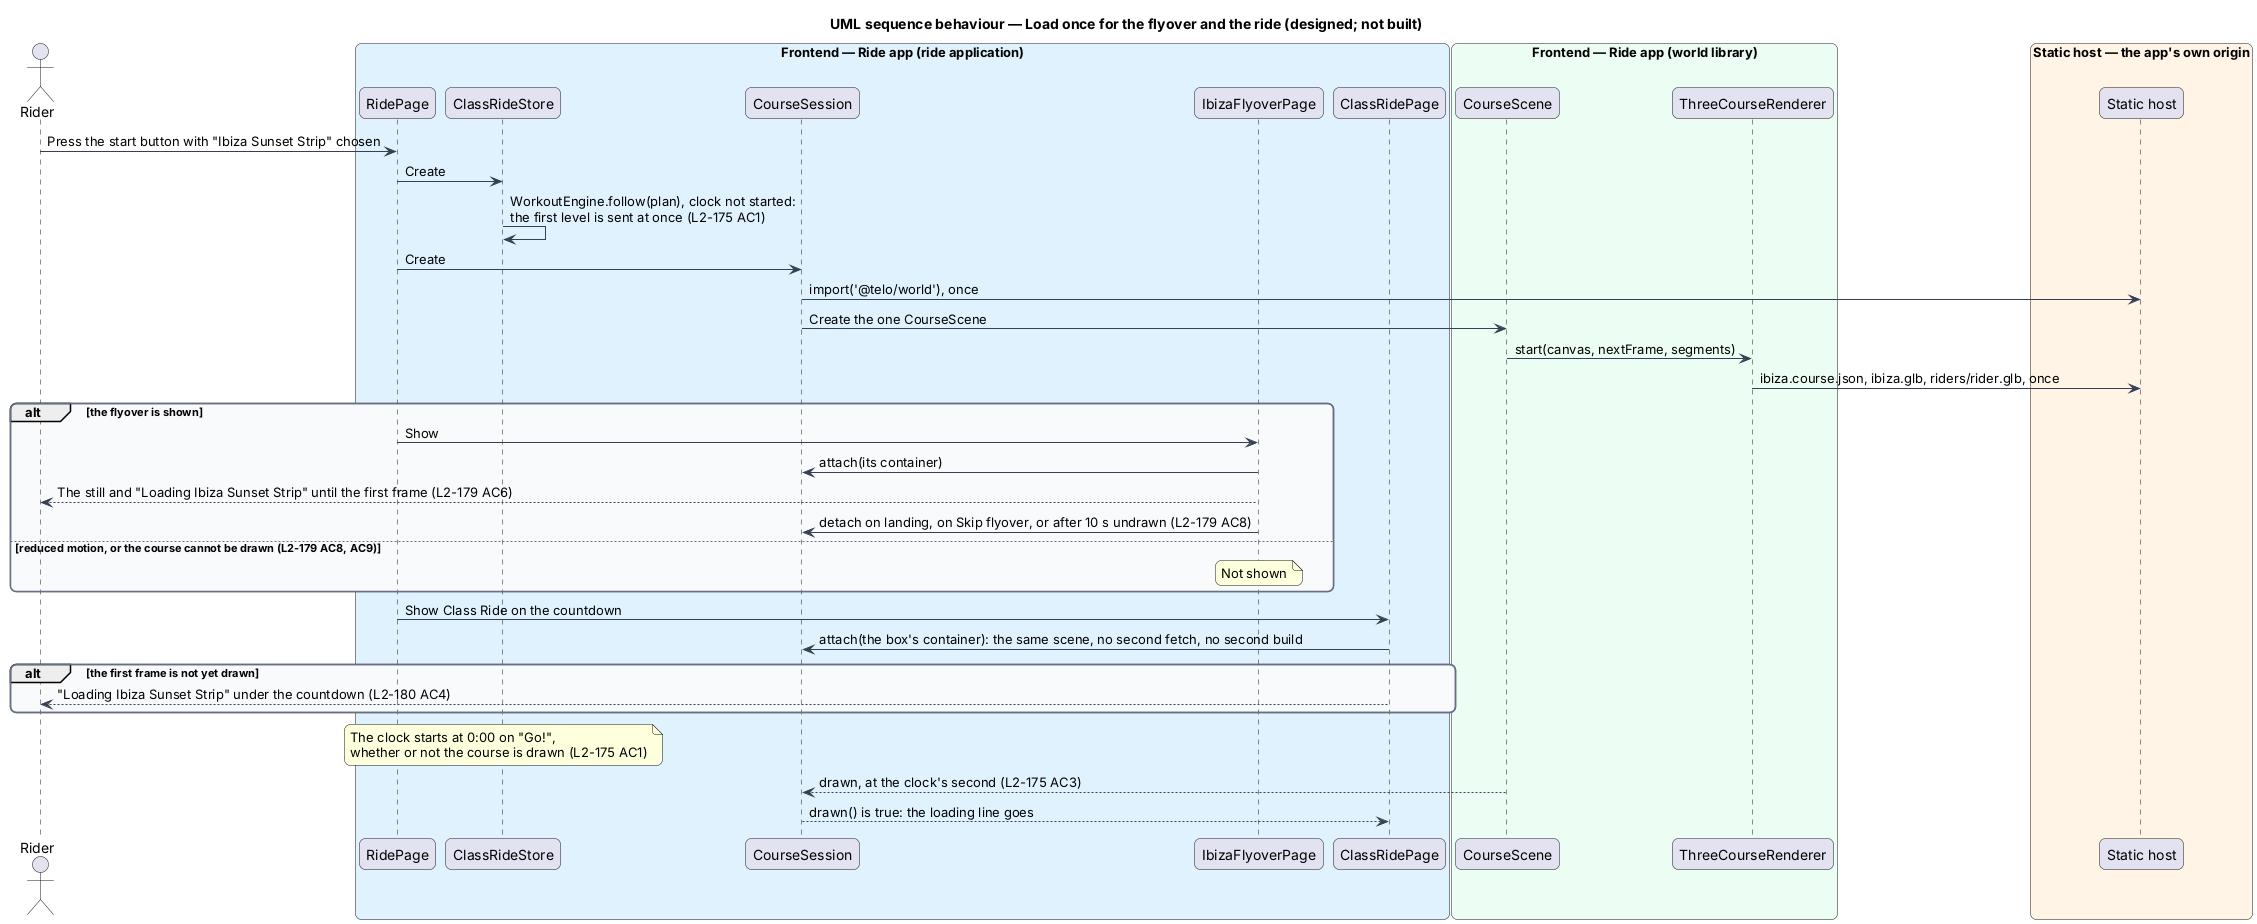

The diagram above was rendered by PlantUML. Its source (embedded in the PNG):
@startuml
title UML sequence behaviour — Load once for the flyover and the ride (designed; not built)
skinparam backgroundColor #FFFFFF
skinparam shadowing false
skinparam roundcorner 12
skinparam defaultFontName Arial
skinparam ArrowColor #344054
skinparam rectangle {
  BorderColor #344054
  FontColor #101828
}
skinparam package {
  BorderColor #667085
  FontColor #101828
  BackgroundColor #F9FAFB
}
actor "Rider" as rider
box "Frontend — Ride app (ride application)" #E0F2FE
  participant "RidePage" as ridepage
  participant "ClassRideStore" as store
  participant "CourseSession" as session
  participant "IbizaFlyoverPage" as flyover
  participant "ClassRidePage" as page
end box
box "Frontend — Ride app (world library)" #ECFDF3
  participant "CourseScene" as scene
  participant "ThreeCourseRenderer" as renderer
end box
box "Static host — the app's own origin" #FFF4E5
  participant "Static host" as origin
end box
rider -> ridepage : Press the start button with "Ibiza Sunset Strip" chosen
ridepage -> store : Create
store -> store : WorkoutEngine.follow(plan), clock not started:\nthe first level is sent at once (L2-175 AC1)
ridepage -> session : Create
session -> origin : import('@telo/world'), once
session -> scene : Create the one CourseScene
scene -> renderer : start(canvas, nextFrame, segments)
renderer -> origin : ibiza.course.json, ibiza.glb, riders/rider.glb, once
alt the flyover is shown
  ridepage -> flyover : Show
  flyover -> session : attach(its container)
  flyover --> rider : The still and "Loading Ibiza Sunset Strip" until the first frame (L2-179 AC6)
  flyover -> session : detach on landing, on Skip flyover, or after 10 s undrawn (L2-179 AC8)
else reduced motion, or the course cannot be drawn (L2-179 AC8, AC9)
  note over flyover : Not shown
end
ridepage -> page : Show Class Ride on the countdown
page -> session : attach(the box's container): the same scene, no second fetch, no second build
alt the first frame is not yet drawn
  page --> rider : "Loading Ibiza Sunset Strip" under the countdown (L2-180 AC4)
end
note over store : The clock starts at 0:00 on "Go!",\nwhether or not the course is drawn (L2-175 AC1)
scene --> session : drawn, at the clock's second (L2-175 AC3)
session --> page : drawn() is true: the loading line goes
@enduml